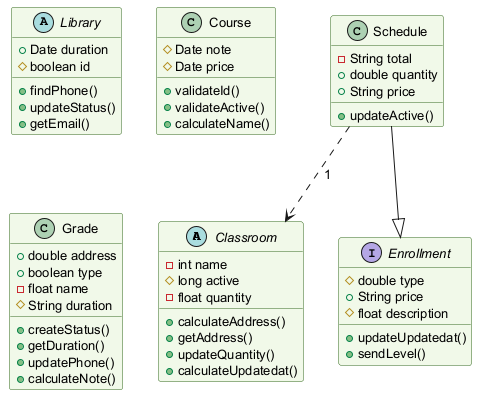

The diagram above was rendered by PlantUML. Its source (embedded in the PNG):
@startuml
skinparam backgroundColor #FFFFFF
skinparam classBackgroundColor #F1F8E9
skinparam classBorderColor #33691E
skinparam defaultFontSize 13
abstract class Classroom {
  -int name
  #long active
  -float quantity
  +calculateAddress()
  +getAddress()
  +updateQuantity()
  +calculateUpdatedat()
}
class Schedule {
  -String total
  +double quantity
  +String price
  +updateActive()
}
abstract class Library {
  +Date duration
  #boolean id
  +findPhone()
  +updateStatus()
  +getEmail()
}
class Course {
  #Date note
  #Date price
  +validateId()
  +validateActive()
  +calculateName()
}
interface Enrollment {
  #double type
  +String price
  #float description
  +updateUpdatedat()
  +sendLevel()
}
class Grade {
  +double address
  +boolean type
  -float name
  #String duration
  +createStatus()
  +getDuration()
  +updatePhone()
  +calculateNote()
}
Schedule --|> Enrollment
Schedule ..> Classroom : "1"
@enduml